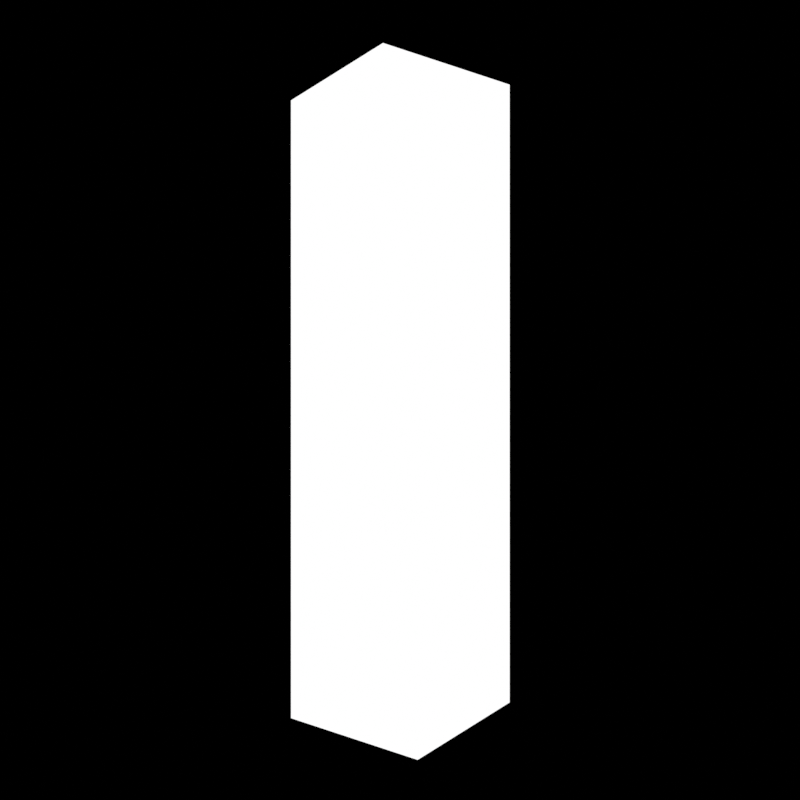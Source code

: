 # Source: test.blend  (saved by Blender 2.83.19; exported with 4.5.12 LTS)
import bpy
from mathutils import Matrix  # noqa: F401  (used for matrix-valued properties, if any)

bpy.ops.wm.read_factory_settings(use_empty=True)
scene = bpy.context.scene
scene.name = 'Scene'

# ---- collections
col_collection = bpy.data.collections.new('Collection'); scene.collection.children.link(col_collection)
col_output = bpy.data.collections.new('Output'); scene.collection.children.link(col_output)
col_output_001 = bpy.data.collections.new('Output.001'); scene.collection.children.link(col_output_001)
col_output_002 = bpy.data.collections.new('Output.002'); scene.collection.children.link(col_output_002)
col_output_003 = bpy.data.collections.new('Output.003'); scene.collection.children.link(col_output_003)
col_output_004 = bpy.data.collections.new('Output.004'); scene.collection.children.link(col_output_004)
col_output_005 = bpy.data.collections.new('Output.005'); scene.collection.children.link(col_output_005)

# ---- materials (node trees are filled in below, after node groups)
mat_white_005 = bpy.data.materials.new('WHITE.005')
mat_white_005.use_transparent_shadow = False
mat_white_004 = bpy.data.materials.new('WHITE.004')
mat_white_004.use_transparent_shadow = False

# ---- material node trees
mat_white_005.use_nodes = True; mat_white_005.node_tree.nodes.clear()
_N = mat_white_005.node_tree.nodes; _L = mat_white_005.node_tree.links
n0 = _N.new('ShaderNodeOutputMaterial'); n0.name = 'Material Output'; n0.location = (300, 300)
n1 = _N.new('ShaderNodeEmission'); n1.name = 'Emission'; n1.location = (0, 0)
_L.new(n1.outputs[0], n0.inputs[0])
n0.is_active_output = True
mat_white_004.use_nodes = True; mat_white_004.node_tree.nodes.clear()
_N = mat_white_004.node_tree.nodes; _L = mat_white_004.node_tree.links
n0 = _N.new('ShaderNodeOutputMaterial'); n0.name = 'Material Output'; n0.location = (300, 300)
n1 = _N.new('ShaderNodeEmission'); n1.name = 'Emission'; n1.location = (0, 0)
_L.new(n1.outputs[0], n0.inputs[0])
n0.is_active_output = True

# ---- world
world_world = bpy.data.worlds.new('World'); scene.world = world_world
world_world.use_nodes = True; world_world.node_tree.nodes.clear()
_N = world_world.node_tree.nodes; _L = world_world.node_tree.links
n0 = _N.new('ShaderNodeOutputWorld'); n0.name = 'World Output'; n0.location = (300, 300)
n1 = _N.new('ShaderNodeBackground'); n1.name = 'Background'; n1.location = (10, 300)
n1.inputs[0].default_value = (0.0, 0.0, 0.0, 1.0)
_L.new(n1.outputs[0], n0.inputs[0])
n0.is_active_output = True
world_world.color = (0.05088, 0.05088, 0.05088)
world_world.use_sun_shadow = False
world_world.sun_shadow_jitter_overblur = 0.0

# ---- cameras
cam_camera = bpy.data.cameras.new('Camera')
cam_camera.clip_end = 100.0
cam_camera.ortho_scale = 7.314
cam_cam_360 = bpy.data.cameras.new('Cam 360')
cam_cam_360.type = 'ORTHO'
cam_cam_360.ortho_scale = 2.0
cam_cam_360_001 = bpy.data.cameras.new('Cam 360.001')
cam_cam_360_001.type = 'ORTHO'
cam_cam_360_001.ortho_scale = 2.0
cam_cam_360_002 = bpy.data.cameras.new('Cam 360.002')
cam_cam_360_002.type = 'ORTHO'
cam_cam_360_002.ortho_scale = 2.0
cam_cam_360_003 = bpy.data.cameras.new('Cam 360.003')
cam_cam_360_003.type = 'ORTHO'
cam_cam_360_003.ortho_scale = 2.0
cam_cam_360_004 = bpy.data.cameras.new('Cam 360.004')
cam_cam_360_004.type = 'ORTHO'
cam_cam_360_004.ortho_scale = 2.0
cam_cam_360_005 = bpy.data.cameras.new('Cam 360.005')
cam_cam_360_005.type = 'ORTHO'
cam_cam_360_005.ortho_scale = 5.5

# ---- lights
light_light = bpy.data.lights.new('Light', 'POINT')
light_light.transmission_factor = 0.0
light_light.energy = 1000.0
light_light.shadow_soft_size = 0.1
light_light.shadow_maximum_resolution = 0.006
light_light.use_absolute_resolution = True

# ---- meshes
me_cube = bpy.data.meshes.new('Cube')
me_cube.from_pydata([(1.0, 1.0, 1.0), (1.0, 1.0, -1.0), (1.0, -1.0, 1.0), (1.0, -1.0, -1.0), (-1.0, 1.0, 1.0), (-1.0, 1.0, -1.0), (-1.0, -1.0, 1.0), (-1.0, -1.0, -1.0)], [], [(0, 4, 6, 2), (3, 2, 6, 7), (7, 6, 4, 5), (5, 1, 3, 7), (1, 0, 2, 3), (5, 4, 0, 1)])
_uv = me_cube.uv_layers.new(name='UVMap')
_uv.uv.foreach_set('vector', [0.625, 0.5, 0.875, 0.5, 0.875, 0.75, 0.625, 0.75, 0.375, 0.75, 0.625, 0.75, 0.625, 1.0, 0.375, 1.0, 0.375, 0.0, 0.625, 0.0, 0.625, 0.25, 0.375, 0.25, 0.125, 0.5, 0.375, 0.5, 0.375, 0.75, 0.125, 0.75, 0.375, 0.5, 0.625, 0.5, 0.625, 0.75, 0.375, 0.75, 0.375, 0.25, 0.625, 0.25, 0.625, 0.5, 0.375, 0.5])
me_cube.materials.append(mat_white_005)
me_cube.use_remesh_preserve_volume = False
me_cube.use_remesh_preserve_attributes = False
me_cube.use_mirror_vertex_groups = False
me_cube.update()
me_cube_001 = bpy.data.meshes.new('Cube.001')
me_cube_001.from_pydata([(1.0, 1.0, 1.0), (1.0, 1.0, -1.0), (1.0, -1.0, 1.0), (1.0, -1.0, -1.0), (-1.0, 1.0, 1.0), (-1.0, 1.0, -1.0), (-1.0, -1.0, 1.0), (-1.0, -1.0, -1.0)], [], [(0, 4, 6, 2), (3, 2, 6, 7), (7, 6, 4, 5), (5, 1, 3, 7), (1, 0, 2, 3), (5, 4, 0, 1)])
_uv = me_cube_001.uv_layers.new(name='UVMap')
_uv.uv.foreach_set('vector', [0.625, 0.5, 0.875, 0.5, 0.875, 0.75, 0.625, 0.75, 0.375, 0.75, 0.625, 0.75, 0.625, 1.0, 0.375, 1.0, 0.375, 0.0, 0.625, 0.0, 0.625, 0.25, 0.375, 0.25, 0.125, 0.5, 0.375, 0.5, 0.375, 0.75, 0.125, 0.75, 0.375, 0.5, 0.625, 0.5, 0.625, 0.75, 0.375, 0.75, 0.375, 0.25, 0.625, 0.25, 0.625, 0.5, 0.375, 0.5])
me_cube_001.materials.append(mat_white_004)
me_cube_001.use_remesh_preserve_volume = False
me_cube_001.use_remesh_preserve_attributes = False
me_cube_001.use_mirror_vertex_groups = False
me_cube_001.update()
me_cube_002 = bpy.data.meshes.new('Cube.002')
me_cube_002.from_pydata([(1.0, 1.0, 1.0), (1.0, 1.0, -1.0), (1.0, -1.0, 1.0), (1.0, -1.0, -1.0), (-1.0, 1.0, 1.0), (-1.0, 1.0, -1.0), (-1.0, -1.0, 1.0), (-1.0, -1.0, -1.0)], [], [(0, 4, 6, 2), (3, 2, 6, 7), (7, 6, 4, 5), (5, 1, 3, 7), (1, 0, 2, 3), (5, 4, 0, 1)])
_uv = me_cube_002.uv_layers.new(name='UVMap')
_uv.uv.foreach_set('vector', [0.625, 0.5, 0.875, 0.5, 0.875, 0.75, 0.625, 0.75, 0.375, 0.75, 0.625, 0.75, 0.625, 1.0, 0.375, 1.0, 0.375, 0.0, 0.625, 0.0, 0.625, 0.25, 0.375, 0.25, 0.125, 0.5, 0.375, 0.5, 0.375, 0.75, 0.125, 0.75, 0.375, 0.5, 0.625, 0.5, 0.625, 0.75, 0.375, 0.75, 0.375, 0.25, 0.625, 0.25, 0.625, 0.5, 0.375, 0.5])
me_cube_002.materials.append(mat_white_004)
me_cube_002.use_remesh_preserve_volume = False
me_cube_002.use_remesh_preserve_attributes = False
me_cube_002.use_mirror_vertex_groups = False
me_cube_002.update()
me_cube_003 = bpy.data.meshes.new('Cube.003')
me_cube_003.from_pydata([(1.0, 1.0, 1.0), (1.0, 1.0, -1.0), (1.0, -1.0, 1.0), (1.0, -1.0, -1.0), (-1.0, 1.0, 1.0), (-1.0, 1.0, -1.0), (-1.0, -1.0, 1.0), (-1.0, -1.0, -1.0)], [], [(0, 4, 6, 2), (3, 2, 6, 7), (7, 6, 4, 5), (5, 1, 3, 7), (1, 0, 2, 3), (5, 4, 0, 1)])
_uv = me_cube_003.uv_layers.new(name='UVMap')
_uv.uv.foreach_set('vector', [0.625, 0.5, 0.875, 0.5, 0.875, 0.75, 0.625, 0.75, 0.375, 0.75, 0.625, 0.75, 0.625, 1.0, 0.375, 1.0, 0.375, 0.0, 0.625, 0.0, 0.625, 0.25, 0.375, 0.25, 0.125, 0.5, 0.375, 0.5, 0.375, 0.75, 0.125, 0.75, 0.375, 0.5, 0.625, 0.5, 0.625, 0.75, 0.375, 0.75, 0.375, 0.25, 0.625, 0.25, 0.625, 0.5, 0.375, 0.5])
me_cube_003.materials.append(mat_white_004)
me_cube_003.use_remesh_preserve_volume = False
me_cube_003.use_remesh_preserve_attributes = False
me_cube_003.use_mirror_vertex_groups = False
me_cube_003.update()
me_cube_004 = bpy.data.meshes.new('Cube.004')
me_cube_004.from_pydata([(1.0, 1.0, 1.0), (1.0, 1.0, -1.0), (1.0, -1.0, 1.0), (1.0, -1.0, -1.0), (-1.0, 1.0, 1.0), (-1.0, 1.0, -1.0), (-1.0, -1.0, 1.0), (-1.0, -1.0, -1.0)], [], [(0, 4, 6, 2), (3, 2, 6, 7), (7, 6, 4, 5), (5, 1, 3, 7), (1, 0, 2, 3), (5, 4, 0, 1)])
_uv = me_cube_004.uv_layers.new(name='UVMap')
_uv.uv.foreach_set('vector', [0.625, 0.5, 0.875, 0.5, 0.875, 0.75, 0.625, 0.75, 0.375, 0.75, 0.625, 0.75, 0.625, 1.0, 0.375, 1.0, 0.375, 0.0, 0.625, 0.0, 0.625, 0.25, 0.375, 0.25, 0.125, 0.5, 0.375, 0.5, 0.375, 0.75, 0.125, 0.75, 0.375, 0.5, 0.625, 0.5, 0.625, 0.75, 0.375, 0.75, 0.375, 0.25, 0.625, 0.25, 0.625, 0.5, 0.375, 0.5])
me_cube_004.materials.append(mat_white_004)
me_cube_004.use_remesh_preserve_volume = False
me_cube_004.use_remesh_preserve_attributes = False
me_cube_004.use_mirror_vertex_groups = False
me_cube_004.update()

# ---- objects
ob_cube = bpy.data.objects.new('Cube', me_cube)
ob_light = bpy.data.objects.new('Light', light_light)
ob_camera = bpy.data.objects.new('Camera', cam_camera)
ob_cube_001 = bpy.data.objects.new('Cube.001', me_cube)
ob_cam_360 = bpy.data.objects.new('Cam 360', cam_cam_360)
ob_cube_003 = bpy.data.objects.new('Cube.003', me_cube_001)
ob_cube_004 = bpy.data.objects.new('Cube.004', me_cube_002)
ob_cube_005 = bpy.data.objects.new('Cube.005', me_cube_003)
ob_cube_006 = bpy.data.objects.new('Cube.006', me_cube_004)
ob_cube_002 = bpy.data.objects.new('Cube.002', me_cube)
ob_cam_360_001 = bpy.data.objects.new('Cam 360.001', cam_cam_360_001)
ob_cube_007 = bpy.data.objects.new('Cube.007', me_cube)
ob_cube_008 = bpy.data.objects.new('Cube.008', me_cube_001)
ob_cube_009 = bpy.data.objects.new('Cube.009', me_cube_002)
ob_cube_010 = bpy.data.objects.new('Cube.010', me_cube_003)
ob_cube_011 = bpy.data.objects.new('Cube.011', me_cube_004)
ob_cam_360_002 = bpy.data.objects.new('Cam 360.002', cam_cam_360_002)
ob_cube_012 = bpy.data.objects.new('Cube.012', me_cube)
ob_cube_013 = bpy.data.objects.new('Cube.013', me_cube_001)
ob_cube_014 = bpy.data.objects.new('Cube.014', me_cube_002)
ob_cube_015 = bpy.data.objects.new('Cube.015', me_cube_003)
ob_cube_016 = bpy.data.objects.new('Cube.016', me_cube_004)
ob_cam_360_003 = bpy.data.objects.new('Cam 360.003', cam_cam_360_003)
ob_cube_017 = bpy.data.objects.new('Cube.017', me_cube)
ob_cube_018 = bpy.data.objects.new('Cube.018', me_cube_001)
ob_cube_019 = bpy.data.objects.new('Cube.019', me_cube_002)
ob_cube_020 = bpy.data.objects.new('Cube.020', me_cube_003)
ob_cube_021 = bpy.data.objects.new('Cube.021', me_cube_004)
ob_cam_360_004 = bpy.data.objects.new('Cam 360.004', cam_cam_360_004)
ob_cube_022 = bpy.data.objects.new('Cube.022', me_cube)
ob_cam_360_005 = bpy.data.objects.new('Cam 360.005', cam_cam_360_005)

# ---- transforms, parenting, visibility, modifiers, constraints
ob_cube.location = (0.0, 0.0, 0.0)
ob_cube.lock_rotations_4d = False
ob_cube.empty_display_type = 'ARROWS'
ob_cube.lineart.crease_threshold = 0.0
ob_light.location = (4.076, 1.005, 5.904)
ob_light.rotation_euler = (0.6503, 0.05522, 1.866)
ob_light.lock_rotations_4d = False
ob_light.empty_display_type = 'ARROWS'
ob_light.color = (0.0, 0.0, 0.0, 0.0)
ob_light.lineart.crease_threshold = 0.0
ob_camera.location = (7.359, -6.926, 4.958)
ob_camera.rotation_euler = (1.109, 0.0, 0.8149)
ob_camera.lock_rotations_4d = False
ob_camera.empty_display_type = 'ARROWS'
ob_camera.color = (0.0, 0.0, 0.0, 0.0)
ob_camera.display_type = 'WIRE'
ob_camera.lineart.crease_threshold = 0.0
ob_cube_001.location = (0.0, 0.0, 0.0)
ob_cube_001.lock_rotations_4d = False
ob_cube_001.empty_display_type = 'ARROWS'
ob_cube_001.lineart.crease_threshold = 0.0
ob_cam_360.location = (-1.545, -4.756, 31.58)
ob_cam_360.rotation_euler = (0.1571, 0.0, 5.969)
ob_cam_360.lineart.crease_threshold = 0.0
ob_cube_003.location = (0.0, 0.0, 0.0)
ob_cube_003.lock_rotations_4d = False
ob_cube_003.empty_display_type = 'ARROWS'
ob_cube_003.lineart.crease_threshold = 0.0
ob_cube_004.location = (4.177, 2.412, 2.749)
ob_cube_004.lock_rotations_4d = False
ob_cube_004.empty_display_type = 'ARROWS'
ob_cube_004.lineart.crease_threshold = 0.0
ob_cube_005.location = (0.9492, 0.4868, 0.425)
ob_cube_005.lock_rotations_4d = False
ob_cube_005.empty_display_type = 'ARROWS'
ob_cube_005.lineart.crease_threshold = 0.0
ob_cube_006.location = (-2.558, 0.6613, 5.267)
ob_cube_006.lock_rotations_4d = False
ob_cube_006.empty_display_type = 'ARROWS'
ob_cube_006.lineart.crease_threshold = 0.0
ob_cube_002.location = (0.0, 0.0, 0.0)
ob_cube_002.lock_rotations_4d = False
ob_cube_002.empty_display_type = 'ARROWS'
ob_cube_002.lineart.crease_threshold = 0.0
ob_cam_360_001.location = (0.0, 0.0, 0.0)
ob_cam_360_001.lineart.crease_threshold = 0.0
ob_cube_007.location = (0.0, 0.0, 0.0)
ob_cube_007.lock_rotations_4d = False
ob_cube_007.empty_display_type = 'ARROWS'
ob_cube_007.lineart.crease_threshold = 0.0
ob_cube_008.location = (0.0, 0.0, 0.0)
ob_cube_008.lock_rotations_4d = False
ob_cube_008.empty_display_type = 'ARROWS'
ob_cube_008.lineart.crease_threshold = 0.0
ob_cube_009.location = (4.177, 2.412, 2.749)
ob_cube_009.lock_rotations_4d = False
ob_cube_009.empty_display_type = 'ARROWS'
ob_cube_009.lineart.crease_threshold = 0.0
ob_cube_010.location = (0.9492, 0.4868, 0.425)
ob_cube_010.lock_rotations_4d = False
ob_cube_010.empty_display_type = 'ARROWS'
ob_cube_010.lineart.crease_threshold = 0.0
ob_cube_011.location = (-2.558, 0.6613, 5.267)
ob_cube_011.lock_rotations_4d = False
ob_cube_011.empty_display_type = 'ARROWS'
ob_cube_011.lineart.crease_threshold = 0.0
ob_cam_360_002.location = (0.0, 0.0, 0.0)
ob_cam_360_002.lineart.crease_threshold = 0.0
ob_cube_012.location = (0.0, 0.0, 0.0)
ob_cube_012.lock_rotations_4d = False
ob_cube_012.empty_display_type = 'ARROWS'
ob_cube_012.lineart.crease_threshold = 0.0
ob_cube_013.location = (0.0, 0.0, 0.0)
ob_cube_013.lock_rotations_4d = False
ob_cube_013.empty_display_type = 'ARROWS'
ob_cube_013.lineart.crease_threshold = 0.0
ob_cube_014.location = (4.177, 2.412, 2.749)
ob_cube_014.lock_rotations_4d = False
ob_cube_014.empty_display_type = 'ARROWS'
ob_cube_014.lineart.crease_threshold = 0.0
ob_cube_015.location = (0.9492, 0.4868, 0.425)
ob_cube_015.lock_rotations_4d = False
ob_cube_015.empty_display_type = 'ARROWS'
ob_cube_015.lineart.crease_threshold = 0.0
ob_cube_016.location = (-2.558, 0.6613, 5.267)
ob_cube_016.lock_rotations_4d = False
ob_cube_016.empty_display_type = 'ARROWS'
ob_cube_016.lineart.crease_threshold = 0.0
ob_cam_360_003.location = (0.0, 0.0, 0.0)
ob_cam_360_003.lineart.crease_threshold = 0.0
ob_cube_017.location = (0.0, 0.0, 0.0)
ob_cube_017.lock_rotations_4d = False
ob_cube_017.empty_display_type = 'ARROWS'
ob_cube_017.lineart.crease_threshold = 0.0
ob_cube_018.location = (0.0, 0.0, 0.0)
ob_cube_018.lock_rotations_4d = False
ob_cube_018.empty_display_type = 'ARROWS'
ob_cube_018.lineart.crease_threshold = 0.0
ob_cube_019.location = (4.177, 2.412, 2.749)
ob_cube_019.lock_rotations_4d = False
ob_cube_019.empty_display_type = 'ARROWS'
ob_cube_019.lineart.crease_threshold = 0.0
ob_cube_020.location = (0.9492, 0.4868, 0.425)
ob_cube_020.lock_rotations_4d = False
ob_cube_020.empty_display_type = 'ARROWS'
ob_cube_020.lineart.crease_threshold = 0.0
ob_cube_021.location = (-2.558, 0.6613, 5.267)
ob_cube_021.lock_rotations_4d = False
ob_cube_021.empty_display_type = 'ARROWS'
ob_cube_021.lineart.crease_threshold = 0.0
ob_cam_360_004.location = (0.0, 0.0, 0.0)
ob_cam_360_004.lineart.crease_threshold = 0.0
ob_cube_022.location = (0.0, 0.0, 0.0)
ob_cube_022.scale = (0.5384, 0.5384, 2.383)
ob_cube_022.lock_rotations_4d = False
ob_cube_022.empty_display_type = 'ARROWS'
ob_cube_022.lineart.crease_threshold = 0.0
ob_cam_360_005.location = (23.05, 16.74, 14.51)
ob_cam_360_005.rotation_euler = (1.1, 0.0, 2.199)
ob_cam_360_005.lineart.crease_threshold = 0.0

# ---- collection membership
col_collection.objects.link(ob_cube)
col_collection.objects.link(ob_light)
col_collection.objects.link(ob_camera)
col_output.objects.link(ob_cube_001)
col_output.objects.link(ob_cam_360)
col_output.objects.link(ob_cube_003)
col_output.objects.link(ob_cube_004)
col_output.objects.link(ob_cube_005)
col_output.objects.link(ob_cube_006)
col_output_001.objects.link(ob_cube_002)
col_output_001.objects.link(ob_cam_360_001)
col_output_002.objects.link(ob_cube_007)
col_output_002.objects.link(ob_cube_008)
col_output_002.objects.link(ob_cube_009)
col_output_002.objects.link(ob_cube_010)
col_output_002.objects.link(ob_cube_011)
col_output_002.objects.link(ob_cam_360_002)
col_output_003.objects.link(ob_cube_012)
col_output_003.objects.link(ob_cube_013)
col_output_003.objects.link(ob_cube_014)
col_output_003.objects.link(ob_cube_015)
col_output_003.objects.link(ob_cube_016)
col_output_003.objects.link(ob_cam_360_003)
col_output_004.objects.link(ob_cube_017)
col_output_004.objects.link(ob_cube_018)
col_output_004.objects.link(ob_cube_019)
col_output_004.objects.link(ob_cube_020)
col_output_004.objects.link(ob_cube_021)
col_output_004.objects.link(ob_cam_360_004)
col_output_005.objects.link(ob_cube_022)
col_output_005.objects.link(ob_cam_360_005)
def _layer_coll(name, lc=None):
    lc = lc or bpy.context.view_layer.layer_collection
    for c in lc.children:
        if c.name == name: return c
        r = _layer_coll(name, c)
        if r: return r
_layer_coll('Collection').exclude = True
_layer_coll('Output').exclude = True
_layer_coll('Output.001').exclude = True
_layer_coll('Output.002').exclude = True
_layer_coll('Output.003').exclude = True
_layer_coll('Output.004').exclude = True

# ---- scene / render settings (as saved in the file)
scene.camera = ob_cam_360_005
scene.frame_start = 1; scene.frame_end = 250; scene.frame_set(1)
scene.render.engine = 'BLENDER_EEVEE_NEXT'
scene.render.resolution_x = 10
scene.render.resolution_y = 10
scene.render.filter_size = 0.0
scene.cycles.use_denoising = False
scene.cycles.samples = 128
scene.cycles.sampling_pattern = 'TABULATED_SOBOL'
scene.cycles.use_adaptive_sampling = False
scene.cycles.use_light_tree = False
scene.view_settings.view_transform = 'Standard'
bpy.context.view_layer.update()
